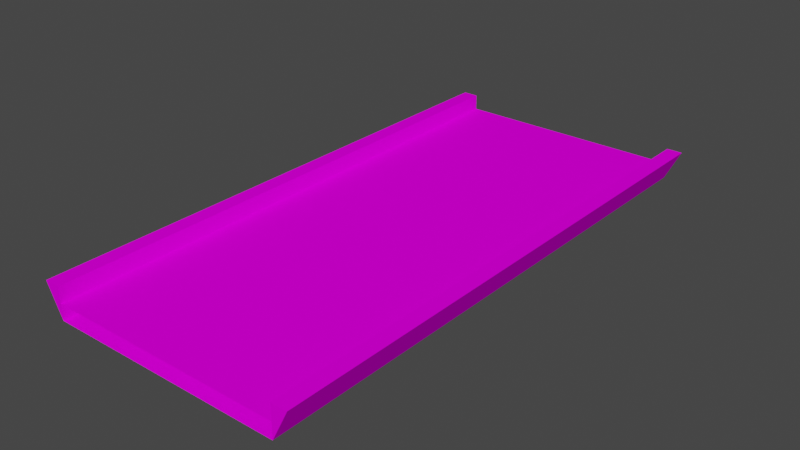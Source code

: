 # Source: glassBrg.blend  (saved by Blender 3.3.6; exported with 4.5.12 LTS)
import bpy
from mathutils import Matrix  # noqa: F401  (used for matrix-valued properties, if any)

bpy.ops.wm.read_factory_settings(use_empty=True)
scene = bpy.context.scene
scene.name = 'Scene'

# ---- collections
col_collection = bpy.data.collections.new('Collection'); scene.collection.children.link(col_collection)

# ---- images (referenced by path relative to the original .blend; pixels are not part of the script)
import os
ASSET_DIR = os.environ.get("B2B_ASSET_DIR", "")  # directory of the original .blend (textures are referenced by path, not embedded)
HERE = os.path.dirname(os.path.abspath(__file__))  # packed textures are extracted next to this script under _unpacked/

def load_image(name, relpath, width, height, colorspace="sRGB"):
    """Load a texture the original file referenced (path relative to the .blend, or extracted next to this script)."""
    p = next((c for c in (os.path.join(HERE, relpath), os.path.join(ASSET_DIR, relpath)) if relpath and os.path.exists(c)), "")
    if p:
        img = bpy.data.images.load(p, check_existing=True)
        img.name = name
    else:  # same state as the original file: an image datablock whose file is absent (Cycles renders it pink)
        img = bpy.data.images.new(name, width, height)
        img.source = "FILE"
        img.filepath = "//" + (relpath or name)
    img.colorspace_settings.name = colorspace
    return img
img_trackset00_trk_tubemetal_jpg_008 = load_image('trackset00_trk_tubemetal.jpg.008', 'trackset00_trk_tubemetal.jpg', 1024, 1024, 'sRGB')
img_trackset00_trk_tubewall_jpg_008 = load_image('trackset00_trk_tubewall.jpg.008', 'trackset00_trk_tubewall.jpg', 1024, 1024, 'sRGB')
img_trackset00_trk_tubeglass_jpg_008 = load_image('trackset00_trk_tubeglass.jpg.008', 'trackset00_trk_tubeglass.jpg', 1024, 1024, 'sRGB')

# ---- materials (node trees are filled in below, after node groups)
mat_trackset00_trk_tubemetal = bpy.data.materials.new('trackset00_trk_tubemetal')
mat_trackset00_trk_tubemetal.alpha_threshold = 0.0
mat_trackset00_trk_tubemetal.use_transparent_shadow = False
mat_trackset00_trk_tubemetal.diffuse_color = (1.0, 1.0, 1.0, 1.0)
mat_trackset00_trk_tubemetal.roughness = 0.5
mat_trackset00_trk_tubewall = bpy.data.materials.new('trackset00_trk_tubewall')
mat_trackset00_trk_tubewall.alpha_threshold = 0.0
mat_trackset00_trk_tubewall.use_transparent_shadow = False
mat_trackset00_trk_tubewall.diffuse_color = (1.0, 1.0, 1.0, 1.0)
mat_trackset00_trk_tubewall.roughness = 0.5
mat_trackset00_trk_tubeglass = bpy.data.materials.new('trackset00_trk_tubeglass')
mat_trackset00_trk_tubeglass.alpha_threshold = 0.0
mat_trackset00_trk_tubeglass.use_transparent_shadow = False
mat_trackset00_trk_tubeglass.diffuse_color = (1.0, 1.0, 1.0, 1.0)
mat_trackset00_trk_tubeglass.roughness = 0.5

# ---- material node trees
mat_trackset00_trk_tubemetal.use_nodes = True; mat_trackset00_trk_tubemetal.node_tree.nodes.clear()
_N = mat_trackset00_trk_tubemetal.node_tree.nodes; _L = mat_trackset00_trk_tubemetal.node_tree.links
n0 = _N.new('ShaderNodeBsdfDiffuse'); n0.name = 'Diffuse BSDF'; n0.location = (0, 0)
n1 = _N.new('ShaderNodeTexImage'); n1.name = 'Image Texture'; n1.location = (0, 0)
n1.image = img_trackset00_trk_tubemetal_jpg_008
n2 = _N.new('ShaderNodeOutputMaterial'); n2.name = 'Material Output'; n2.location = (0, 0)
_L.new(n0.outputs[0], n2.inputs[0])
_L.new(n1.outputs[0], n0.inputs[0])
n2.is_active_output = True
mat_trackset00_trk_tubewall.use_nodes = True; mat_trackset00_trk_tubewall.node_tree.nodes.clear()
_N = mat_trackset00_trk_tubewall.node_tree.nodes; _L = mat_trackset00_trk_tubewall.node_tree.links
n0 = _N.new('ShaderNodeBsdfDiffuse'); n0.name = 'Diffuse BSDF'; n0.location = (0, 0)
n1 = _N.new('ShaderNodeTexImage'); n1.name = 'Image Texture'; n1.location = (0, 0)
n1.image = img_trackset00_trk_tubewall_jpg_008
n2 = _N.new('ShaderNodeOutputMaterial'); n2.name = 'Material Output'; n2.location = (0, 0)
_L.new(n0.outputs[0], n2.inputs[0])
_L.new(n1.outputs[0], n0.inputs[0])
n2.is_active_output = True
mat_trackset00_trk_tubeglass.use_nodes = True; mat_trackset00_trk_tubeglass.node_tree.nodes.clear()
_N = mat_trackset00_trk_tubeglass.node_tree.nodes; _L = mat_trackset00_trk_tubeglass.node_tree.links
n0 = _N.new('ShaderNodeBsdfDiffuse'); n0.name = 'Diffuse BSDF'; n0.location = (0, 0)
n1 = _N.new('ShaderNodeTexImage'); n1.name = 'Image Texture'; n1.location = (0, 0)
n1.image = img_trackset00_trk_tubeglass_jpg_008
n2 = _N.new('ShaderNodeOutputMaterial'); n2.name = 'Material Output'; n2.location = (0, 0)
_L.new(n0.outputs[0], n2.inputs[0])
_L.new(n1.outputs[0], n0.inputs[0])
n2.is_active_output = True

# ---- world
world_world = bpy.data.worlds.new('World'); scene.world = world_world
world_world.use_nodes = True; world_world.node_tree.nodes.clear()
_N = world_world.node_tree.nodes; _L = world_world.node_tree.links
n0 = _N.new('ShaderNodeOutputWorld'); n0.name = 'World Output'; n0.location = (300, 300)
n1 = _N.new('ShaderNodeBackground'); n1.name = 'Background'; n1.location = (10, 300)
n1.inputs[0].default_value = (0.05088, 0.05088, 0.05088, 1.0)
_L.new(n1.outputs[0], n0.inputs[0])
n0.is_active_output = True
world_world.color = (0.05088, 0.05088, 0.05088)
world_world.use_sun_shadow = False
world_world.sun_shadow_jitter_overblur = 0.0

# ---- meshes
me_track17_pmd0_mesh_010 = bpy.data.meshes.new('TRACK17.PMD0.mesh.010')
me_track17_pmd0_mesh_010.from_pydata([(15.0, -35.0, 0.0), (17.0, -35.0, 4.0), (-15.0, -35.0, 0.0), (-15.0, -35.0, 4.0), (-15.0, -35.0, 2.0), (-17.0, -35.0, 4.0), (15.0, -35.0, 2.0), (15.0, -35.0, 4.0), (15.0, 35.0, 4.0), (17.0, 35.0, 4.0), (-15.0, 35.0, 0.0), (-17.0, 35.0, 4.0), (15.0, 35.0, 0.0), (-15.0, 35.0, 4.0), (15.0, 35.0, 2.0), (-15.0, 35.0, 2.0)], [], [(8, 7, 1, 9), (2, 5, 11, 10), (1, 0, 12, 9), (11, 5, 3, 13), (8, 14, 6, 7), (3, 4, 15, 13), (4, 2, 10, 15), (14, 12, 0, 6), (0, 2, 10, 12), (4, 6, 14, 15), (5, 2, 3), (1, 7, 0), (9, 12, 8), (11, 13, 10)])
me_track17_pmd0_mesh_010.polygons.foreach_set('material_index', [0, 0, 0, 0, 1, 1, 1, 1, 2, 2, 0, 0, 0, 0])
_uv = me_track17_pmd0_mesh_010.uv_layers.new(name='UVMap')
_uv.uv.foreach_set('vector', [0.09338, 0.0, 0.9183, 0.01342, 0.9183, 1.013, 0.09338, 1.0, 0.9183, 0.01342, 0.9183, 1.013, 0.09338, 1.0, 0.09338, 0.0, 0.9183, 0.01342, 0.9183, 1.013, 0.09338, 1.0, 0.09338, 0.0, 0.09338, 0.0, 0.9183, 0.01342, 0.9183, 1.013, 0.09338, 1.0, 0.0, 1.0, 0.0, 0.0, 6.0, 0.0, 6.0, 1.0, 6.0, 1.0, 6.0, 0.0, 0.0, 0.0, 0.0, 1.0, 6.0, 0.0, 6.0, 1.0, 0.0, 1.0, 0.0, 0.0, 0.0, 0.0, 0.0, 1.0, 6.0, 1.0, 6.0, 0.0, 1.0, 6.0, 0.0, 6.0, 0.0, 0.0, 1.0, 0.0, 1.0, 6.0, 0.0, 6.0, 0.0, 0.0, 1.0, 0.0, 0.9183, 1.013, 0.9183, 0.01342, 0.9183, 1.013, 0.9183, 1.013, 0.9183, 0.01342, 0.9183, 1.013, 0.09338, 1.0, 0.09338, 1.0, 0.09338, 0.0, 0.09338, 0.0, 0.09338, 1.0, 0.09338, 0.0])
me_track17_pmd0_mesh_010.materials.append(mat_trackset00_trk_tubemetal)
me_track17_pmd0_mesh_010.materials.append(mat_trackset00_trk_tubewall)
me_track17_pmd0_mesh_010.materials.append(mat_trackset00_trk_tubeglass)
me_track17_pmd0_mesh_010.use_remesh_preserve_volume = False
me_track17_pmd0_mesh_010.use_remesh_preserve_attributes = False
me_track17_pmd0_mesh_010.use_mirror_vertex_groups = False
me_track17_pmd0_mesh_010.update()

# ---- objects
ob_main = bpy.data.objects.new('main', me_track17_pmd0_mesh_010)
ob_empty = bpy.data.objects.new('Empty', None)
ob_empty_001 = bpy.data.objects.new('Empty.001', None)
ob_empty_002 = bpy.data.objects.new('Empty.002', None)
ob_empty_003 = bpy.data.objects.new('Empty.003', None)
ob_z = bpy.data.objects.new('z', None)
ob_z2 = bpy.data.objects.new('z2', None)
ob_empty_006 = bpy.data.objects.new('Empty.006', None)
ob_empty_007 = bpy.data.objects.new('Empty.007', None)

# ---- transforms, parenting, visibility, modifiers, constraints
ob_main.location = (0.0, 0.0, 0.0)
ob_main.lineart.crease_threshold = 0.0
ob_empty.parent = ob_empty_006
ob_empty.location = (-15.0, -34.43, 2.0)
ob_empty_001.parent = ob_empty_006
ob_empty_001.location = (-15.0, 34.09, 2.0)
ob_empty_002.parent = ob_empty_007
ob_empty_002.location = (15.0, -34.55, 2.0)
ob_empty_003.parent = ob_empty_007
ob_empty_003.location = (15.0, 34.39, 2.0)
ob_z.location = (-1.049e-05, -35.0, 0.0)
ob_z2.location = (-1.097e-05, 35.0, 0.0)
ob_empty_006.parent = ob_z
ob_empty_006.matrix_parent_inverse = Matrix(((1.0, -0.0, 0.0, 1.049e-05), (-0.0, 1.0, -0.0, 35.0), (-0.0, 0.0, 1.0, -0.0), (-0.0, 0.0, -0.0, 1.0)))
ob_empty_006.location = (0.0, 0.0, 0.0)
ob_empty_007.parent = ob_z
ob_empty_007.matrix_parent_inverse = Matrix(((1.0, -0.0, 0.0, 1.049e-05), (-0.0, 1.0, -0.0, 35.0), (-0.0, 0.0, 1.0, -0.0), (-0.0, 0.0, -0.0, 1.0)))
ob_empty_007.location = (0.0, 0.0, 0.0)

# ---- collection membership
col_collection.objects.link(ob_main)
col_collection.objects.link(ob_empty)
col_collection.objects.link(ob_empty_001)
col_collection.objects.link(ob_empty_002)
col_collection.objects.link(ob_empty_003)
col_collection.objects.link(ob_z)
col_collection.objects.link(ob_z2)
col_collection.objects.link(ob_empty_006)
col_collection.objects.link(ob_empty_007)

# ---- scene / render settings (as saved in the file)
scene.frame_start = 1; scene.frame_end = 250; scene.frame_set(1)
scene.render.engine = 'BLENDER_EEVEE_NEXT'
scene.cycles.sampling_pattern = 'TABULATED_SOBOL'
scene.cycles.use_light_tree = False
scene.view_settings.view_transform = 'Filmic'
bpy.context.view_layer.update()

# ---- added for rendering (the .blend has no active camera and no usable light): camera, sun
cam_auto = bpy.data.cameras.new('AutoCamera')
cam_auto.lens = 50.0
cam_auto.sensor_width = 36.0
cam_auto.clip_end = 1265.28
ob_auto_camera = bpy.data.objects.new('AutoCamera', cam_auto)
scene.collection.objects.link(ob_auto_camera)
ob_auto_camera.location = (72.0963, -86.5155, 59.677)
ob_auto_camera.rotation_euler = (1.09748, -7.21219e-08, 0.694738)
scene.camera = ob_auto_camera
light_auto_sun = bpy.data.lights.new('AutoSun', 'SUN')
light_auto_sun.energy = 3.0
light_auto_sun.angle = 0.0523599
ob_auto_sun = bpy.data.objects.new('AutoSun', light_auto_sun)
scene.collection.objects.link(ob_auto_sun)
ob_auto_sun.rotation_euler = (0.872665, 0.174533, 0.523599)
bpy.context.view_layer.update()
